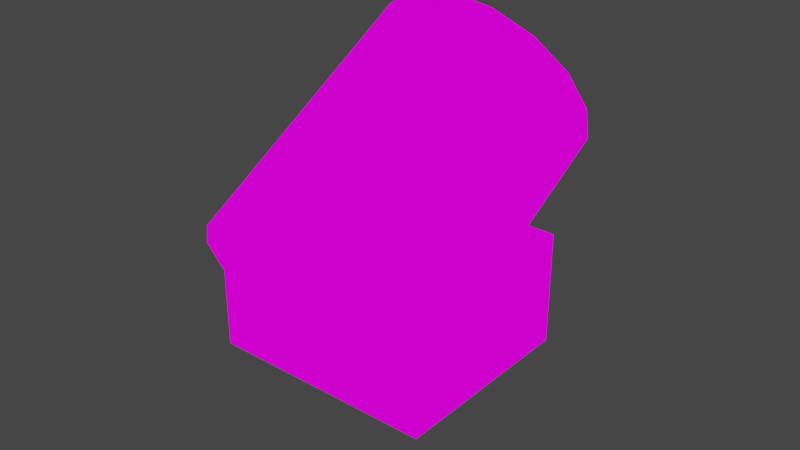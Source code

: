 # Source: StageLight.blend  (saved by Blender 2.92.15; exported with 4.5.12 LTS)
import bpy
from mathutils import Matrix  # noqa: F401  (used for matrix-valued properties, if any)

bpy.ops.wm.read_factory_settings(use_empty=True)
scene = bpy.context.scene
scene.name = 'Scene'

# ---- collections
col_collection = bpy.data.collections.new('Collection'); scene.collection.children.link(col_collection)

# ---- images (referenced by path relative to the original .blend; pixels are not part of the script)
import os
ASSET_DIR = os.environ.get("B2B_ASSET_DIR", "")  # directory of the original .blend (textures are referenced by path, not embedded)
HERE = os.path.dirname(os.path.abspath(__file__))  # packed textures are extracted next to this script under _unpacked/

def load_image(name, relpath, width, height, colorspace="sRGB"):
    """Load a texture the original file referenced (path relative to the .blend, or extracted next to this script)."""
    p = next((c for c in (os.path.join(HERE, relpath), os.path.join(ASSET_DIR, relpath)) if relpath and os.path.exists(c)), "")
    if p:
        img = bpy.data.images.load(p, check_existing=True)
        img.name = name
    else:  # same state as the original file: an image datablock whose file is absent (Cycles renders it pink)
        img = bpy.data.images.new(name, width, height)
        img.source = "FILE"
        img.filepath = "//" + (relpath or name)
    img.colorspace_settings.name = colorspace
    return img
img_stage_light_png = load_image('Stage_light.png', 'Texture/Stage_light.png', 1024, 1024, 'sRGB')

# ---- materials (node trees are filled in below, after node groups)
mat_stage_light = bpy.data.materials.new('Stage_light')
mat_stage_light.use_transparent_shadow = False

# ---- material node trees
mat_stage_light.use_nodes = True; mat_stage_light.node_tree.nodes.clear()
_N = mat_stage_light.node_tree.nodes; _L = mat_stage_light.node_tree.links
n0 = _N.new('ShaderNodeOutputMaterial'); n0.name = 'Material Output'; n0.location = (400, 0)
n1 = _N.new('ShaderNodeLightPath'); n1.name = 'Light Path'; n1.location = (0, 250)
n2 = _N.new('ShaderNodeBsdfTransparent'); n2.name = 'Transparent BSDF'; n2.location = (-200, -100)
n3 = _N.new('ShaderNodeEmission'); n3.name = 'Emission'; n3.location = (-200, -200)
n4 = _N.new('ShaderNodeMixShader'); n4.name = 'Mix Shader'; n4.location = (200, 0)
n5 = _N.new('ShaderNodeMixShader'); n5.name = 'Mix Shader.001'; n5.location = (0, -100)
n6 = _N.new('ShaderNodeTexImage'); n6.name = 'Image Texture'; n6.location = (-500, 100)
n6.image = img_stage_light_png
n6.interpolation = 'Closest'
_L.new(n6.outputs[0], n3.inputs[0])
_L.new(n6.outputs[1], n5.inputs[0])
_L.new(n2.outputs[0], n5.inputs[1])
_L.new(n2.outputs[0], n4.inputs[1])
_L.new(n3.outputs[0], n5.inputs[2])
_L.new(n5.outputs[0], n4.inputs[2])
_L.new(n1.outputs[0], n4.inputs[0])
_L.new(n4.outputs[0], n0.inputs[0])
n0.is_active_output = True

# ---- world
world_world = bpy.data.worlds.new('World'); scene.world = world_world
world_world.use_nodes = True; world_world.node_tree.nodes.clear()
_N = world_world.node_tree.nodes; _L = world_world.node_tree.links
n0 = _N.new('ShaderNodeOutputWorld'); n0.name = 'World Output'; n0.location = (300, 300)
n1 = _N.new('ShaderNodeBackground'); n1.name = 'Background'; n1.location = (10, 300)
n1.inputs[0].default_value = (0.05088, 0.05088, 0.05088, 1.0)
_L.new(n1.outputs[0], n0.inputs[0])
n0.is_active_output = True
world_world.color = (0.05088, 0.05088, 0.05088)
world_world.use_sun_shadow = False
world_world.sun_shadow_jitter_overblur = 0.0

# ---- meshes
me_cylinder = bpy.data.meshes.new('Cylinder')
me_cylinder.from_pydata([(0.0, 1.0, -1.448), (0.0, 1.0, 1.0), (0.3827, 0.9239, -1.448), (0.3827, 0.9239, 1.0), (0.7071, 0.7071, -1.448), (0.7071, 0.7071, 1.0), (0.9239, 0.3827, -1.448), (0.9239, 0.3827, 1.0), (1.0, -7.754e-08, -1.448), (1.0, -4.371e-08, 1.0), (0.9239, -0.3827, -1.448), (0.9239, -0.3827, 1.0), (0.7071, -0.7071, -1.448), (0.7071, -0.7071, 1.0), (0.3827, -0.9239, -1.448), (0.3827, -0.9239, 1.0), (1.51e-07, -1.0, -1.448), (1.51e-07, -1.0, 1.0), (-0.3827, -0.9239, -1.448), (-0.3827, -0.9239, 1.0), (-0.7071, -0.7071, -1.448), (-0.7071, -0.7071, 1.0), (-0.9239, -0.3827, -1.448), (-0.9239, -0.3827, 1.0), (-1.0, -2.19e-08, -1.448), (-1.0, 1.192e-08, 1.0), (-0.9239, 0.3827, -1.448), (-0.9239, 0.3827, 1.0), (-0.7071, 0.7071, -1.448), (-0.7071, 0.7071, 1.0), (-0.3827, 0.9239, -1.448), (-0.3827, 0.9239, 1.0), (0.3235, 0.781, 1.0), (5.763e-09, 0.8453, 1.0), (0.5977, 0.5977, 1.0), (0.781, 0.3235, 1.0), (0.8453, -2.773e-08, 1.0), (0.781, -0.3235, 1.0), (0.5977, -0.5977, 1.0), (0.3235, -0.781, 1.0), (1.334e-07, -0.8453, 1.0), (-0.3235, -0.781, 1.0), (-0.5977, -0.5977, 1.0), (-0.781, -0.3235, 1.0), (-0.8453, 1.93e-08, 1.0), (-0.781, 0.3235, 1.0), (-0.5977, 0.5977, 1.0), (-0.3235, 0.781, 1.0), (0.3235, 0.781, -0.3304), (5.763e-09, 0.8453, -0.3304), (0.5977, 0.5977, -0.3304), (0.781, 0.3235, -0.3304), (0.8453, -1.282e-07, -0.3304), (0.781, -0.3235, -0.3304), (0.5977, -0.5977, -0.3304), (0.3235, -0.781, -0.3304), (1.334e-07, -0.8453, -0.3304), (-0.3235, -0.781, -0.3304), (-0.5977, -0.5977, -0.3304), (-0.781, -0.3235, -0.3304), (-0.8453, -8.115e-08, -0.3304), (-0.781, 0.3235, -0.3304), (-0.5977, 0.5977, -0.3304), (-0.3235, 0.781, -0.3304), (0.0, 1.0, 0.5832), (0.3827, 0.9239, 0.5832), (0.7071, 0.7071, 0.5832), (0.9239, 0.3827, 0.5832), (1.0, -4.947e-08, 0.5832), (0.9239, -0.3827, 0.5832), (0.7071, -0.7071, 0.5832), (0.3827, -0.9239, 0.5832), (1.51e-07, -1.0, 0.5832), (-0.3827, -0.9239, 0.5832), (-0.7071, -0.7071, 0.5832), (-0.9239, -0.3827, 0.5832), (-1.0, 6.166e-09, 0.5832), (-0.9239, 0.3827, 0.5832), (-0.7071, 0.7071, 0.5832), (-0.3827, 0.9239, 0.5832), (0.7071, 0.7071, -1.448), (0.9239, 0.3827, -1.448), (-0.9239, 0.3827, -1.448), (-0.7071, 0.7071, -1.448), (-1.0, 0.6495, -1.798), (-1.0, -0.2166, -1.298), (-1.0, 1.516, -0.2978), (-1.0, 0.6497, 0.2022), (1.0, 0.6495, -1.798), (1.0, -0.2166, -1.298), (1.0, 1.516, -0.2978), (1.0, 0.6497, 0.2022), (0.0, 1.0, -1.191), (0.0, 1.0, 0.0), (0.3827, 0.9239, -1.323), (0.3827, 0.9239, 0.04395), (0.4908, 0.8516, -1.448), (0.7071, 0.7071, 0.1691), (0.7455, 0.6497, 0.2022), (0.9239, 0.3827, -0.2603), (0.9915, 0.04292, -1.448), (1.0, -2.98e-08, -0.9231), (1.0, 0.0, -1.423), (0.9569, -0.2166, -1.298), (-0.9569, -0.2166, -1.298), (-1.0, 2.98e-08, -0.9231), (-1.0, 5.96e-08, -1.423), (-0.9915, 0.04292, -1.448), (-0.9239, 0.3827, -0.2603), (-0.3827, 0.9239, 0.04395), (-0.7455, 0.6497, 0.2022), (-0.7071, 0.7071, 0.1691), (-0.4908, 0.8516, -1.448), (-0.3827, 0.9239, -1.323)], [], [(64, 1, 3, 65), (65, 3, 5, 66), (66, 5, 7, 67), (67, 7, 9, 68), (68, 9, 11, 69), (69, 11, 13, 70), (70, 13, 15, 71), (71, 15, 17, 72), (72, 17, 19, 73), (73, 19, 21, 74), (74, 21, 23, 75), (75, 23, 25, 76), (76, 25, 27, 77), (77, 27, 29, 78), (9, 7, 35, 36), (78, 29, 31, 79), (79, 31, 1, 64), (0, 2, 4, 6, 8, 10, 12, 14, 16, 18, 20, 22, 24, 26, 28, 30), (43, 42, 58, 59), (19, 17, 40, 41), (29, 27, 45, 46), (5, 3, 32, 34), (15, 13, 38, 39), (25, 23, 43, 44), (11, 9, 36, 37), (21, 19, 41, 42), (31, 29, 46, 47), (7, 5, 34, 35), (17, 15, 39, 40), (3, 1, 33, 32), (27, 25, 44, 45), (13, 11, 37, 38), (23, 21, 42, 43), (1, 31, 47, 33), (48, 49, 63, 62, 61, 60, 59, 58, 57, 56, 55, 54, 53, 52, 51, 50), (36, 35, 51, 52), (44, 43, 59, 60), (37, 36, 52, 53), (45, 44, 60, 61), (38, 37, 53, 54), (46, 45, 61, 62), (39, 38, 54, 55), (47, 46, 62, 63), (40, 39, 55, 56), (32, 33, 49, 48), (33, 47, 63, 49), (41, 40, 56, 57), (34, 32, 48, 50), (42, 41, 57, 58), (35, 34, 50, 51), (30, 79, 64, 0), (28, 78, 79, 30), (26, 77, 78, 28), (24, 76, 77, 26), (22, 75, 76, 24), (20, 74, 75, 22), (18, 73, 74, 20), (16, 72, 73, 18), (14, 71, 72, 16), (12, 70, 71, 14), (10, 69, 70, 12), (8, 68, 69, 10), (6, 67, 68, 8), (4, 66, 67, 6), (2, 65, 66, 4), (0, 64, 65, 2), (93, 92, 94, 95), (96, 80, 97, 95, 94), (98, 97, 80, 81, 99), (99, 81, 100, 102, 101), (101, 102, 103), (105, 104, 106), (107, 82, 108, 105, 106), (110, 108, 82, 83, 111), (113, 109, 111, 83, 112), (109, 113, 92, 93), (112, 83, 82, 107, 100, 81, 80, 96), (106, 85, 105), (86, 84, 106, 105, 87), (98, 91, 90, 86, 87, 110, 111, 109, 93, 95, 97), (101, 89, 102), (102, 88, 90, 91, 101), (89, 103, 102), (104, 85, 106), (84, 88, 102, 100, 107, 106), (84, 86, 90, 88, 96, 94, 92, 113, 112), (88, 84, 112, 96), (110, 87, 105, 108), (101, 91, 98, 99), (105, 85, 104), (89, 101, 103)])
_uv = me_cylinder.uv_layers.new(name='UVMap')
_uv.uv.foreach_set('vector', [0.8438, 0.6875, 0.8438, 0.7812, 0.6562, 0.8125, 0.6562, 0.7188, 0.6875, 0.6562, 0.8594, 0.75, 0.8125, 0.8438, 0.6406, 0.75, 0.7031, 0.625, 0.875, 0.7344, 0.7969, 0.875, 0.625, 0.7656, 0.7031, 0.6094, 0.8906, 0.7188, 0.7969, 0.8906, 0.6094, 0.7812, 0.7031, 0.6094, 0.8906, 0.7188, 0.7969, 0.8906, 0.6094, 0.7812, 0.7031, 0.6562, 0.875, 0.6562, 0.7969, 0.8438, 0.625, 0.8438, 0.6875, 0.6562, 0.8594, 0.6562, 0.8125, 0.8438, 0.6406, 0.8438, 0.5625, 0.9149, 0.5625, 1.0, 0.5, 1.0, 0.5, 0.9149, 0.6562, 0.6562, 0.8281, 0.6562, 0.8438, 0.8438, 0.6719, 0.8438, 0.6406, 0.6719, 0.8125, 0.6719, 0.8594, 0.8281, 0.6875, 0.8281, 0.875, 0.8438, 0.7031, 0.8438, 0.625, 0.6562, 0.7969, 0.6562, 0.8906, 0.7812, 0.7031, 0.8906, 0.6094, 0.7188, 0.7969, 0.6094, 0.8906, 0.7812, 0.7031, 0.8906, 0.6094, 0.7188, 0.7969, 0.6094, 0.875, 0.7656, 0.7031, 0.875, 0.625, 0.7344, 0.7969, 0.625, 0.7031, 0.7969, 0.7344, 0.7031, 0.7969, 0.7188, 0.7656, 0.7969, 0.8281, 0.75, 0.8281, 0.8438, 0.6719, 0.75, 0.6719, 0.6562, 0.8438, 0.7188, 0.8438, 0.8125, 0.6562, 0.7812, 0.6562, 0.6875, 0.2031, 0.5004, 0.0003906, 0.5004, 0.0003906, 0.5004, 0.0003906, 0.7031, 0.0003906, 0.7969, 0.0003906, 0.9996, 0.0003906, 0.9996, 0.2031, 0.9996, 0.2969, 0.9996, 0.4996, 0.9996, 0.4996, 0.9996, 0.4996, 0.7969, 0.4996, 0.7031, 0.4996, 0.5004, 0.4996, 0.5004, 0.2969, 0.5004, 0.3125, 1.0, 0.375, 1.0, 0.375, 1.0, 0.3125, 1.0, 0.8438, 0.7969, 0.6562, 0.7656, 0.6562, 0.6875, 0.8125, 0.7188, 0.7188, 0.6562, 0.8281, 0.8438, 0.7656, 0.8281, 0.6719, 0.6719, 0.6562, 0.7344, 0.8125, 0.7031, 0.8438, 0.7812, 0.7031, 0.8125, 0.8125, 0.7969, 0.6562, 0.7344, 0.7031, 0.7031, 0.8438, 0.75, 0.7969, 0.7031, 0.7656, 0.7969, 0.7031, 0.7812, 0.7344, 0.7031, 0.7344, 0.8438, 0.7031, 0.6406, 0.7656, 0.6562, 0.7969, 0.8281, 0.8438, 0.7656, 0.6875, 0.7969, 0.6562, 0.7188, 0.7969, 0.6875, 0.6875, 0.7031, 0.8438, 0.7656, 0.7969, 0.7969, 0.6562, 0.75, 0.9996, 0.9996, 0.5004, 0.5004, 0.5004, 0.5004, 0.9996, 0.9996, 0.8438, 0.7969, 0.6562, 0.7656, 0.6875, 0.7031, 0.8438, 0.7344, 0.6562, 0.7031, 0.8438, 0.7344, 0.8438, 0.8125, 0.6875, 0.7812, 0.7656, 0.6562, 0.7969, 0.8594, 0.7344, 0.8438, 0.7031, 0.6719, 0.7812, 0.8438, 0.6719, 0.6562, 0.7344, 0.6719, 0.8281, 0.8281, 0.8281, 0.7656, 0.7188, 0.7969, 0.6719, 0.7188, 0.7656, 0.6875, 0.6562, 0.7031, 0.8438, 0.7344, 0.8125, 0.7969, 0.6562, 0.7656, 0.2031, 0.0003906, 0.2969, 0.0003906, 0.4996, 0.0003906, 0.4996, 0.0003906, 0.4996, 0.2031, 0.4996, 0.2969, 0.4996, 0.4996, 0.4996, 0.4996, 0.2969, 0.4996, 0.2031, 0.4996, 0.0003906, 0.4996, 0.0003906, 0.4996, 0.0003906, 0.2969, 0.0003906, 0.2031, 0.0003906, 0.0003906, 0.0003906, 0.0003906, 0.0003906, 0.4996, 0.4996, 0.4996, 0.4996, 0.0003906, 0.0003906, 0.0003906, 0.25, 1.0, 0.3125, 1.0, 0.3125, 1.0, 0.25, 1.0, 0.4996, 0.4996, 0.0003906, 0.4996, 0.0003906, 0.0003906, 0.4996, 0.0003906, 0.1875, 1.0, 0.25, 1.0, 0.25, 1.0, 0.1875, 1.0, 0.4996, 0.4996, 0.0003906, 0.4996, 0.0003906, 0.0003906, 0.4996, 0.0003906, 0.125, 1.0, 0.1875, 1.0, 0.1875, 1.0, 0.125, 1.0, 0.4996, 0.4996, 0.0003906, 0.4996, 0.0003906, 0.0003906, 0.4996, 0.0003906, 0.0625, 1.0, 0.125, 1.0, 0.125, 1.0, 0.0625, 1.0, 0.4996, 0.4996, 0.0003906, 0.4996, 0.0003906, 0.0003906, 0.4996, 0.0003906, 0.0003906, 0.4996, 0.0003906, 0.0003906, 0.4996, 0.0003906, 0.4996, 0.4996, 0.0, 1.0, 0.0625, 1.0, 0.0625, 1.0, 0.0, 1.0, 0.4996, 0.4996, 0.0003906, 0.4996, 0.0003906, 0.0003906, 0.4996, 0.0003906, 0.0003906, 0.4996, 0.0003906, 0.0003906, 0.4996, 0.0003906, 0.4996, 0.4996, 0.4996, 0.4996, 0.0003906, 0.4996, 0.0003906, 0.0003906, 0.4996, 0.0003906, 0.0003906, 0.4996, 0.4996, 0.0003906, 0.4996, 0.0003906, 0.0003906, 0.4996, 0.4996, 0.5004, 0.4996, 0.9996, 0.0003906, 0.9996, 0.0003906, 0.5004, 0.4996, 0.9996, 0.0003906, 0.9996, 0.0003906, 0.5004, 0.4996, 0.5004, 0.4996, 0.9996, 0.0003906, 0.9996, 0.0003906, 0.5004, 0.4996, 0.5004, 0.25, 0.5, 0.25, 0.9149, 0.1875, 0.9149, 0.1875, 0.5, 0.4996, 0.5004, 0.0003906, 0.9996, 0.0003906, 0.9996, 0.4996, 0.5004, 0.4996, 0.5004, 0.4996, 0.9996, 0.0003906, 0.9996, 0.0003906, 0.5004, 0.4996, 0.5004, 0.4996, 0.9996, 0.0003906, 0.9996, 0.0003906, 0.5004, 0.0003906, 0.5004, 0.0003906, 0.9996, 0.4996, 0.9996, 0.4996, 0.5004, 0.0003906, 0.5004, 0.0003906, 0.9996, 0.4996, 0.9996, 0.4996, 0.5004, 0.0003906, 0.5004, 0.4996, 0.9996, 0.4996, 0.9996, 0.0003906, 0.5004, 0.0003906, 0.5004, 0.4996, 0.9996, 0.4996, 0.9996, 0.0003906, 0.5004, 0.0003906, 0.5004, 0.4996, 0.9996, 0.4996, 0.9996, 0.0003906, 0.5004, 0.0003906, 0.5004, 0.4996, 0.9996, 0.4996, 0.9996, 0.0003906, 0.5004, 0.4996, 0.5004, 0.4996, 0.9996, 0.0003906, 0.9996, 0.0003906, 0.5004, 0.4996, 0.5004, 0.4996, 0.9996, 0.0003906, 0.9996, 0.0003906, 0.5004, 0.4996, 0.5004, 0.4996, 0.9996, 0.0003906, 0.9996, 0.0003906, 0.5004, 1.0, 0.7958, 1.0, 0.5525, 0.9375, 0.5256, 0.9375, 0.8047, 0.9167, 0.5, 0.875, 0.5, 0.875, 0.8303, 0.9375, 0.8047, 0.9375, 0.5256, 0.8639, 0.8371, 0.875, 0.8303, 0.875, 0.5, 0.8125, 0.5, 0.8125, 0.7426, 0.8125, 0.7426, 0.8125, 0.5, 0.757, 0.5, 0.75, 0.5051, 0.75, 0.6072, 0.75, 0.6072, 0.75, 0.5051, 0.7146, 0.5306, 0.25, 0.6072, 0.2854, 0.5306, 0.25, 0.5051, 0.243, 0.5, 0.1875, 0.5, 0.1875, 0.7426, 0.25, 0.6072, 0.25, 0.5051, 0.1361, 0.8371, 0.1875, 0.7426, 0.1875, 0.5, 0.125, 0.5, 0.125, 0.8303, 0.0625, 0.5256, 0.0625, 0.8047, 0.125, 0.8303, 0.125, 0.5, 0.08333, 0.5, 0.0625, 0.8047, 0.0625, 0.5256, 0.0, 0.5525, 0.0, 0.7958, 0.6322, 0.4544, 0.5803, 0.4197, 0.5283, 0.3418, 0.512, 0.2603, 0.988, 0.2603, 0.9717, 0.3418, 0.9197, 0.4197, 0.8678, 0.4544, 0.25, 0.5004, 0.25, 0.9996, 0.25, 0.9996, 0.25, 0.5004, 0.25, 0.5004, 0.25, 0.9996, 0.25, 0.9996, 0.25, 0.9996, 0.4996, 0.9996, 0.4996, 0.9996, 0.4996, 0.5004, 0.0003906, 0.5004, 0.0003906, 0.9996, 0.0003906, 0.9996, 0.0003906, 0.9996, 0.0003906, 0.9996, 0.25, 0.7969, 0.4996, 0.9996, 0.4996, 0.9996, 0.25, 0.9996, 0.25, 0.9996, 0.25, 0.5004, 0.25, 0.9996, 0.25, 0.5004, 0.25, 0.5004, 0.25, 0.9996, 0.25, 0.9996, 0.0003906, 0.9996, 0.4996, 0.9996, 0.0003906, 0.5004, 0.625, 0.9946, 0.625, 1.0, 0.5625, 1.0, 0.0003906, 0.5004, 0.4996, 0.5004, 0.4996, 0.9996, 0.4996, 0.9996, 0.0003906, 0.9996, 0.0003906, 0.9996, 0.4996, 0.7969, 0.2344, 0.9996, 0.0003906, 0.7031, 0.2656, 0.5004, 0.2656, 0.5004, 0.25, 0.5004, 0.2812, 0.7344, 0.4996, 0.7656, 0.4996, 0.7656, 0.375, 0.75, 0.125, 0.75, 0.1886, 0.6917, 0.3114, 0.6917, 0.0003906, 0.9996, 0.0003906, 0.5004, 0.4996, 0.5004, 0.2031, 0.5004, 0.0003906, 0.5004, 0.4996, 0.5004, 0.4996, 0.9996, 0.2969, 0.5004, 0.875, 0.6875, 0.875, 0.75, 0.8696, 0.75, 0.4996, 0.75, 0.4996, 0.75, 0.0003906, 0.75])
me_cylinder.materials.append(mat_stage_light)
me_cylinder.use_remesh_fix_poles = True
me_cylinder.use_remesh_preserve_attributes = False
me_cylinder.use_mirror_vertex_groups = False
me_cylinder.update()

# ---- objects
ob_stage_light = bpy.data.objects.new('Stage_LIght', me_cylinder)

# ---- transforms, parenting, visibility, modifiers, constraints
ob_stage_light.location = (0.0, 0.0, 0.0)
ob_stage_light.rotation_euler = (-1.047, -0.0, 0.0)
ob_stage_light.lineart.crease_threshold = 0.0

# ---- collection membership
col_collection.objects.link(ob_stage_light)

# ---- scene / render settings (as saved in the file)
scene.frame_start = 1; scene.frame_end = 250; scene.frame_set(1)
scene.render.engine = 'BLENDER_EEVEE_NEXT'
scene.cycles.use_denoising = False
scene.cycles.samples = 128
scene.cycles.sampling_pattern = 'TABULATED_SOBOL'
scene.cycles.use_adaptive_sampling = False
scene.cycles.use_light_tree = False
scene.view_settings.view_transform = 'Filmic'
bpy.context.view_layer.update()

# ---- added for rendering (the .blend has no active camera): camera
cam_auto = bpy.data.cameras.new('AutoCamera')
cam_auto.lens = 50.0
cam_auto.sensor_width = 36.0
cam_auto.clip_end = 1000.0
ob_auto_camera = bpy.data.objects.new('AutoCamera', cam_auto)
scene.collection.objects.link(ob_auto_camera)
ob_auto_camera.location = (5.09731, -6.33347, 3.65497)
ob_auto_camera.rotation_euler = (1.09748, -7.21219e-08, 0.694738)
scene.camera = ob_auto_camera
bpy.context.view_layer.update()
